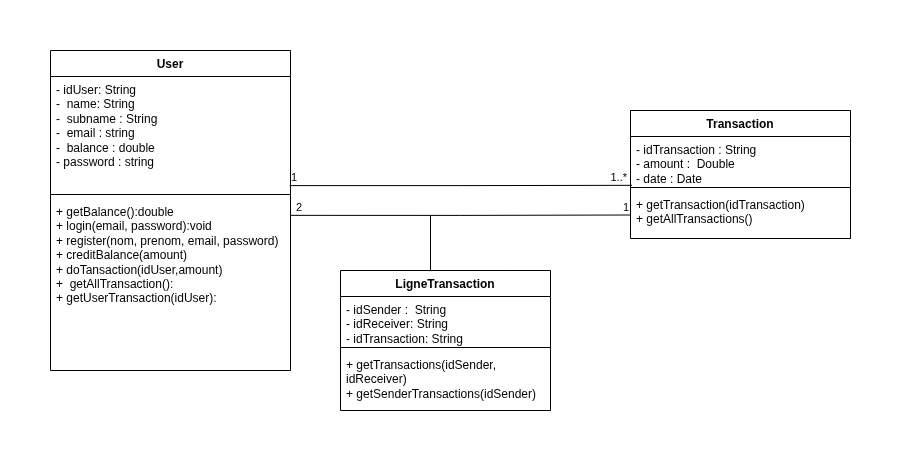

The diagram above was exported from draw.io. Its source (the exported page's mxGraphModel, read from the mxfile embedded in the PNG):
<mxGraphModel dx="1414" dy="769" grid="1" gridSize="10" guides="1" tooltips="1" connect="1" arrows="1" fold="1" page="1" pageScale="1" pageWidth="827" pageHeight="1169" math="0" shadow="0">
  <root>
    <mxCell id="0" />
    <mxCell id="1" parent="0" />
    <mxCell id="fLmgB1K5IJLxYSTC143S-5" parent="1" style="swimlane;fontStyle=1;align=center;verticalAlign=top;childLayout=stackLayout;horizontal=1;startSize=26;horizontalStack=0;resizeParent=1;resizeParentMax=0;resizeLast=0;collapsible=1;marginBottom=0;whiteSpace=wrap;html=1;" value="Transaction" vertex="1">
      <mxGeometry height="128" width="220" x="680" y="120" as="geometry" />
    </mxCell>
    <mxCell id="fLmgB1K5IJLxYSTC143S-6" parent="fLmgB1K5IJLxYSTC143S-5" style="text;strokeColor=none;fillColor=none;align=left;verticalAlign=top;spacingLeft=4;spacingRight=4;overflow=hidden;rotatable=0;points=[[0,0.5],[1,0.5]];portConstraint=eastwest;whiteSpace=wrap;html=1;" value="&lt;div&gt;- idTransaction : String&lt;/div&gt;- amount :&amp;nbsp; Double&lt;div&gt;- date : Date&lt;/div&gt;" vertex="1">
      <mxGeometry height="47" width="220" y="26" as="geometry" />
    </mxCell>
    <mxCell id="fLmgB1K5IJLxYSTC143S-7" parent="fLmgB1K5IJLxYSTC143S-5" style="line;strokeWidth=1;fillColor=none;align=left;verticalAlign=middle;spacingTop=-1;spacingLeft=3;spacingRight=3;rotatable=0;labelPosition=right;points=[];portConstraint=eastwest;strokeColor=inherit;labelPerimeter=1;" value="" vertex="1">
      <mxGeometry height="8" width="220" y="73" as="geometry" />
    </mxCell>
    <mxCell id="fLmgB1K5IJLxYSTC143S-8" parent="fLmgB1K5IJLxYSTC143S-5" style="text;strokeColor=none;fillColor=none;align=left;verticalAlign=top;spacingLeft=4;spacingRight=4;overflow=hidden;rotatable=0;points=[[0,0.5],[1,0.5]];portConstraint=eastwest;whiteSpace=wrap;html=1;" value="+ getTransaction(idTransaction)&lt;div&gt;+ getAllTransactions()&lt;/div&gt;&lt;div&gt;&lt;br&gt;&lt;/div&gt;" vertex="1">
      <mxGeometry height="47" width="220" y="81" as="geometry" />
    </mxCell>
    <mxCell id="iCvKA1Rjw31XSYZpblIj-1" parent="1" style="swimlane;fontStyle=1;align=center;verticalAlign=top;childLayout=stackLayout;horizontal=1;startSize=26;horizontalStack=0;resizeParent=1;resizeParentMax=0;resizeLast=0;collapsible=1;marginBottom=0;whiteSpace=wrap;html=1;" value="User" vertex="1">
      <mxGeometry height="320" width="240" x="100" y="60" as="geometry" />
    </mxCell>
    <mxCell id="iCvKA1Rjw31XSYZpblIj-2" parent="iCvKA1Rjw31XSYZpblIj-1" style="text;strokeColor=none;fillColor=none;align=left;verticalAlign=top;spacingLeft=4;spacingRight=4;overflow=hidden;rotatable=0;points=[[0,0.5],[1,0.5]];portConstraint=eastwest;whiteSpace=wrap;html=1;" value="- idUser: String&lt;div&gt;-&amp;nbsp; name: String&lt;div&gt;-&amp;nbsp; subname : String&lt;/div&gt;&lt;div&gt;-&amp;nbsp; email : string&lt;/div&gt;&lt;div&gt;-&amp;nbsp; balance : double&lt;/div&gt;&lt;div&gt;- password : string&lt;/div&gt;&lt;div&gt;&lt;div&gt;&lt;br&gt;&lt;/div&gt;&lt;/div&gt;&lt;/div&gt;" vertex="1">
      <mxGeometry height="114" width="240" y="26" as="geometry" />
    </mxCell>
    <mxCell id="iCvKA1Rjw31XSYZpblIj-3" parent="iCvKA1Rjw31XSYZpblIj-1" style="line;strokeWidth=1;fillColor=none;align=left;verticalAlign=middle;spacingTop=-1;spacingLeft=3;spacingRight=3;rotatable=0;labelPosition=right;points=[];portConstraint=eastwest;strokeColor=inherit;labelPerimeter=1;" value="" vertex="1">
      <mxGeometry height="8" width="240" y="140" as="geometry" />
    </mxCell>
    <mxCell id="iCvKA1Rjw31XSYZpblIj-4" parent="iCvKA1Rjw31XSYZpblIj-1" style="text;strokeColor=none;fillColor=none;align=left;verticalAlign=top;spacingLeft=4;spacingRight=4;overflow=hidden;rotatable=0;points=[[0,0.5],[1,0.5]];portConstraint=eastwest;whiteSpace=wrap;html=1;" value="+ getBalance():double&lt;div&gt;+ login(email, password):void&lt;/div&gt;&lt;div&gt;+ register(nom, prenom, email, password)&lt;/div&gt;&lt;div&gt;+ creditBalance(amount)&lt;/div&gt;&lt;div&gt;+ doTansaction(idUser,amount)&lt;/div&gt;&lt;div&gt;+&amp;nbsp; getAllTransaction():&lt;/div&gt;&lt;div&gt;+ getUserTransaction(idUser):&lt;/div&gt;&lt;div&gt;&lt;br&gt;&lt;/div&gt;" vertex="1">
      <mxGeometry height="172" width="240" y="148" as="geometry" />
    </mxCell>
    <mxCell id="iCvKA1Rjw31XSYZpblIj-5" parent="1" style="swimlane;fontStyle=1;align=center;verticalAlign=top;childLayout=stackLayout;horizontal=1;startSize=26;horizontalStack=0;resizeParent=1;resizeParentMax=0;resizeLast=0;collapsible=1;marginBottom=0;whiteSpace=wrap;html=1;" value="LigneTransaction" vertex="1">
      <mxGeometry height="140" width="210" x="390" y="280" as="geometry">
        <mxRectangle height="30" width="140" x="390" y="280" as="alternateBounds" />
      </mxGeometry>
    </mxCell>
    <mxCell id="iCvKA1Rjw31XSYZpblIj-6" parent="iCvKA1Rjw31XSYZpblIj-5" style="text;strokeColor=none;fillColor=none;align=left;verticalAlign=top;spacingLeft=4;spacingRight=4;overflow=hidden;rotatable=0;points=[[0,0.5],[1,0.5]];portConstraint=eastwest;whiteSpace=wrap;html=1;" value="- idSender :&amp;nbsp; String&lt;div&gt;- idReceiver: String&lt;br&gt;&lt;div&gt;- idTransaction: String&lt;/div&gt;&lt;div&gt;&lt;br&gt;&lt;/div&gt;&lt;/div&gt;" vertex="1">
      <mxGeometry height="47" width="210" y="26" as="geometry" />
    </mxCell>
    <mxCell id="iCvKA1Rjw31XSYZpblIj-7" parent="iCvKA1Rjw31XSYZpblIj-5" style="line;strokeWidth=1;fillColor=none;align=left;verticalAlign=middle;spacingTop=-1;spacingLeft=3;spacingRight=3;rotatable=0;labelPosition=right;points=[];portConstraint=eastwest;strokeColor=inherit;labelPerimeter=1;" value="" vertex="1">
      <mxGeometry height="8" width="210" y="73" as="geometry" />
    </mxCell>
    <mxCell id="iCvKA1Rjw31XSYZpblIj-8" parent="iCvKA1Rjw31XSYZpblIj-5" style="text;strokeColor=none;fillColor=none;align=left;verticalAlign=top;spacingLeft=4;spacingRight=4;overflow=hidden;rotatable=0;points=[[0,0.5],[1,0.5]];portConstraint=eastwest;whiteSpace=wrap;html=1;" value="+ getTransactions(idSender, idReceiver)&lt;div&gt;+ getSenderTransactions(idSender)&lt;/div&gt;" vertex="1">
      <mxGeometry height="59" width="210" y="81" as="geometry" />
    </mxCell>
    <mxCell id="fLmgB1K5IJLxYSTC143S-10" edge="1" parent="1" source="iCvKA1Rjw31XSYZpblIj-2" style="endArrow=none;html=1;edgeStyle=orthogonalEdgeStyle;rounded=0;defaultLabelBackgroundColor=page;labelPadding=0 4;exitX=0.997;exitY=0.957;exitDx=0;exitDy=0;exitPerimeter=0;entryX=0.007;entryY=1.039;entryDx=0;entryDy=0;entryPerimeter=0;" target="fLmgB1K5IJLxYSTC143S-6" value="">
      <mxGeometry relative="1" x="0.2303" as="geometry">
        <mxPoint x="410" y="200" as="sourcePoint" />
        <mxPoint x="570" y="200" as="targetPoint" />
      </mxGeometry>
    </mxCell>
    <mxCell id="fLmgB1K5IJLxYSTC143S-11" connectable="0" parent="fLmgB1K5IJLxYSTC143S-10" style="edgeLabel;resizable=0;html=1;align=left;verticalAlign=bottom;inheritText=1;defaultLabelBackgroundColor=page;labelPadding=0 4;" value="1" vertex="1">
      <mxGeometry relative="1" x="-1" as="geometry" />
    </mxCell>
    <mxCell id="fLmgB1K5IJLxYSTC143S-12" connectable="0" parent="fLmgB1K5IJLxYSTC143S-10" style="edgeLabel;resizable=0;html=1;align=right;verticalAlign=bottom;inheritText=1;defaultLabelBackgroundColor=page;labelPadding=0 4;" value="1..*" vertex="1">
      <mxGeometry relative="1" x="0.9748" as="geometry" />
    </mxCell>
    <mxCell id="fLmgB1K5IJLxYSTC143S-13" edge="1" parent="1" source="iCvKA1Rjw31XSYZpblIj-4" style="endArrow=none;html=1;edgeStyle=orthogonalEdgeStyle;rounded=0;defaultLabelBackgroundColor=page;labelPadding=0 4;exitX=1;exitY=0.098;exitDx=0;exitDy=0;exitPerimeter=0;entryX=0;entryY=0.5;entryDx=0;entryDy=0;" target="fLmgB1K5IJLxYSTC143S-8" value="">
      <mxGeometry relative="1" x="0.2344" as="geometry">
        <mxPoint x="340" y="224" as="sourcePoint" />
        <mxPoint x="683" y="224" as="targetPoint" />
      </mxGeometry>
    </mxCell>
    <mxCell id="fLmgB1K5IJLxYSTC143S-14" connectable="0" parent="fLmgB1K5IJLxYSTC143S-13" style="edgeLabel;resizable=0;html=1;align=left;verticalAlign=bottom;inheritText=1;defaultLabelBackgroundColor=page;labelPadding=0 4;" value="2" vertex="1">
      <mxGeometry relative="1" x="-0.977" as="geometry" />
    </mxCell>
    <mxCell id="fLmgB1K5IJLxYSTC143S-15" connectable="0" parent="fLmgB1K5IJLxYSTC143S-13" style="edgeLabel;resizable=0;html=1;align=right;verticalAlign=bottom;inheritText=1;defaultLabelBackgroundColor=page;labelPadding=0 4;" value="1" vertex="1">
      <mxGeometry relative="1" x="0.9924" as="geometry" />
    </mxCell>
    <mxCell id="fLmgB1K5IJLxYSTC143S-16" parent="1" style="line;strokeWidth=1;fillColor=none;align=left;verticalAlign=middle;spacingTop=-1;spacingLeft=3;spacingRight=3;rotatable=0;labelPosition=right;points=[];portConstraint=eastwest;strokeColor=inherit;labelPerimeter=1;direction=south;" value="" vertex="1">
      <mxGeometry height="55" width="8" x="476" y="225" as="geometry" />
    </mxCell>
  </root>
</mxGraphModel>